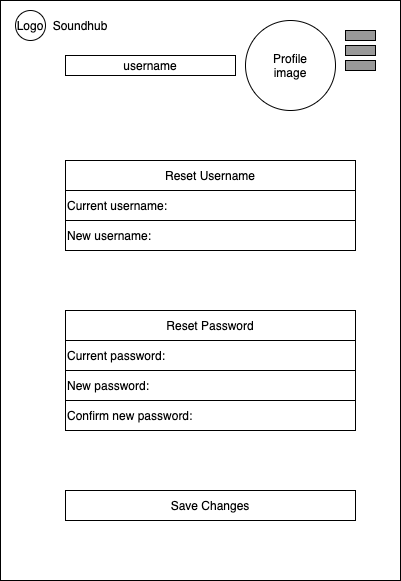

The diagram above was exported from draw.io. Its source (the exported page's mxGraphModel, read from the mxfile embedded in the PNG):
<mxGraphModel dx="1186" dy="455" grid="1" gridSize="10" guides="1" tooltips="1" connect="1" arrows="1" fold="1" page="1" pageScale="1" pageWidth="850" pageHeight="1100" math="0" shadow="0">
  <root>
    <mxCell id="opJ9gWQzuZHhBz83vsfE-0" />
    <mxCell id="opJ9gWQzuZHhBz83vsfE-1" parent="opJ9gWQzuZHhBz83vsfE-0" />
    <mxCell id="opJ9gWQzuZHhBz83vsfE-2" value="" style="rounded=0;whiteSpace=wrap;html=1;" parent="opJ9gWQzuZHhBz83vsfE-1" vertex="1">
      <mxGeometry x="225" y="120" width="400" height="580" as="geometry" />
    </mxCell>
    <mxCell id="opJ9gWQzuZHhBz83vsfE-3" value="username" style="rounded=0;whiteSpace=wrap;html=1;" parent="opJ9gWQzuZHhBz83vsfE-1" vertex="1">
      <mxGeometry x="290" y="175" width="170" height="20" as="geometry" />
    </mxCell>
    <mxCell id="opJ9gWQzuZHhBz83vsfE-4" value="" style="ellipse;whiteSpace=wrap;html=1;aspect=fixed;" parent="opJ9gWQzuZHhBz83vsfE-1" vertex="1">
      <mxGeometry x="470" y="140" width="90" height="90" as="geometry" />
    </mxCell>
    <mxCell id="opJ9gWQzuZHhBz83vsfE-5" value="Profile image" style="text;html=1;strokeColor=none;fillColor=none;align=center;verticalAlign=middle;whiteSpace=wrap;rounded=0;" parent="opJ9gWQzuZHhBz83vsfE-1" vertex="1">
      <mxGeometry x="495" y="175" width="40" height="20" as="geometry" />
    </mxCell>
    <mxCell id="opJ9gWQzuZHhBz83vsfE-7" value="Current password:" style="rounded=0;whiteSpace=wrap;html=1;align=left;" parent="opJ9gWQzuZHhBz83vsfE-1" vertex="1">
      <mxGeometry x="290" y="460" width="290" height="30" as="geometry" />
    </mxCell>
    <mxCell id="opJ9gWQzuZHhBz83vsfE-14" value="Soundhub" style="text;html=1;strokeColor=none;fillColor=none;align=center;verticalAlign=middle;whiteSpace=wrap;rounded=0;" parent="opJ9gWQzuZHhBz83vsfE-1" vertex="1">
      <mxGeometry x="270" y="135" width="70" height="20" as="geometry" />
    </mxCell>
    <mxCell id="opJ9gWQzuZHhBz83vsfE-15" value="Logo" style="ellipse;whiteSpace=wrap;html=1;aspect=fixed;" parent="opJ9gWQzuZHhBz83vsfE-1" vertex="1">
      <mxGeometry x="240" y="130" width="30" height="30" as="geometry" />
    </mxCell>
    <mxCell id="opJ9gWQzuZHhBz83vsfE-16" value="Reset Username" style="rounded=0;whiteSpace=wrap;html=1;" parent="opJ9gWQzuZHhBz83vsfE-1" vertex="1">
      <mxGeometry x="290" y="280" width="290" height="30" as="geometry" />
    </mxCell>
    <mxCell id="opJ9gWQzuZHhBz83vsfE-17" value="Current username:" style="rounded=0;whiteSpace=wrap;html=1;align=left;" parent="opJ9gWQzuZHhBz83vsfE-1" vertex="1">
      <mxGeometry x="290" y="310" width="290" height="30" as="geometry" />
    </mxCell>
    <mxCell id="opJ9gWQzuZHhBz83vsfE-18" value="New username:" style="rounded=0;whiteSpace=wrap;html=1;align=left;" parent="opJ9gWQzuZHhBz83vsfE-1" vertex="1">
      <mxGeometry x="290" y="340" width="290" height="30" as="geometry" />
    </mxCell>
    <mxCell id="opJ9gWQzuZHhBz83vsfE-19" value="Reset Password" style="rounded=0;whiteSpace=wrap;html=1;" parent="opJ9gWQzuZHhBz83vsfE-1" vertex="1">
      <mxGeometry x="290" y="430" width="290" height="30" as="geometry" />
    </mxCell>
    <mxCell id="opJ9gWQzuZHhBz83vsfE-20" value="New password:" style="rounded=0;whiteSpace=wrap;html=1;align=left;" parent="opJ9gWQzuZHhBz83vsfE-1" vertex="1">
      <mxGeometry x="290" y="490" width="290" height="30" as="geometry" />
    </mxCell>
    <mxCell id="opJ9gWQzuZHhBz83vsfE-21" value="" style="rounded=0;whiteSpace=wrap;html=1;fillColor=#999999;" parent="opJ9gWQzuZHhBz83vsfE-1" vertex="1">
      <mxGeometry x="570" y="165" width="30" height="10" as="geometry" />
    </mxCell>
    <mxCell id="opJ9gWQzuZHhBz83vsfE-22" value="" style="rounded=0;whiteSpace=wrap;html=1;fillColor=#999999;" parent="opJ9gWQzuZHhBz83vsfE-1" vertex="1">
      <mxGeometry x="570" y="150" width="30" height="10" as="geometry" />
    </mxCell>
    <mxCell id="opJ9gWQzuZHhBz83vsfE-23" value="" style="rounded=0;whiteSpace=wrap;html=1;fillColor=#999999;" parent="opJ9gWQzuZHhBz83vsfE-1" vertex="1">
      <mxGeometry x="570" y="180" width="30" height="10" as="geometry" />
    </mxCell>
    <mxCell id="P2m9i3Huc0DuJd_an5VD-0" value="Confirm new password:" style="rounded=0;whiteSpace=wrap;html=1;align=left;" parent="opJ9gWQzuZHhBz83vsfE-1" vertex="1">
      <mxGeometry x="290" y="520" width="290" height="30" as="geometry" />
    </mxCell>
    <mxCell id="P2m9i3Huc0DuJd_an5VD-1" value="Save Changes" style="rounded=0;whiteSpace=wrap;html=1;" parent="opJ9gWQzuZHhBz83vsfE-1" vertex="1">
      <mxGeometry x="290" y="610" width="290" height="30" as="geometry" />
    </mxCell>
  </root>
</mxGraphModel>